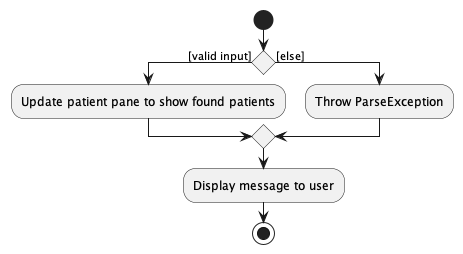

The diagram above was rendered by PlantUML. Its source (embedded in the PNG):
@startuml ListPatientActivityDiagram
start
if() then ([valid input])
    :Update patient pane to show found patients;
    ' https://plantuml.com/activity-diagram-beta#9d3afea73e90192d
    ' do I want to deal with if there is flags or not? hmm
    ' if() then ([has flags])
    '     :Create new findPatientDescriptor;
    ' elseif() then ([has query string])
    '     :Create new findPatientDescriptor using name;
    ' else ([else])
    '     :Throw ParseExeception;
    ' endif;
else ([else])
    :Throw ParseException;
endif;
:Display message to user;
stop
@enduml